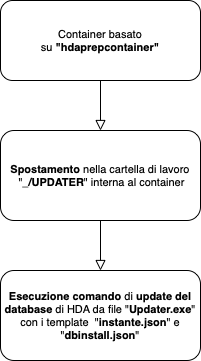

The diagram above was exported from draw.io. Its source (the exported page's mxGraphModel, read from the mxfile embedded in the PNG):
<mxGraphModel dx="946" dy="637" grid="1" gridSize="10" guides="1" tooltips="1" connect="1" arrows="1" fold="1" page="1" pageScale="1" pageWidth="827" pageHeight="1169" math="0" shadow="0">
  <root>
    <mxCell id="WIyWlLk6GJQsqaUBKTNV-0" />
    <mxCell id="WIyWlLk6GJQsqaUBKTNV-1" parent="WIyWlLk6GJQsqaUBKTNV-0" />
    <mxCell id="o4k27UArUXW-mT7WX5qE-3" value="&lt;b&gt;Spostamento&lt;/b&gt; nella cartella di lavoro &amp;nbsp;&quot;&lt;b&gt;_/UPDATER&lt;/b&gt;&quot; interna al container" style="rounded=1;whiteSpace=wrap;html=1;fontSize=11;glass=0;strokeWidth=1;shadow=0;" vertex="1" parent="WIyWlLk6GJQsqaUBKTNV-1">
      <mxGeometry x="200" y="420" width="200" height="90" as="geometry" />
    </mxCell>
    <mxCell id="o4k27UArUXW-mT7WX5qE-4" value="Container basato su&lt;b&gt;&amp;nbsp;&quot;hdaprepcontainer&quot;&lt;/b&gt;" style="rounded=1;whiteSpace=wrap;html=1;fontSize=11;glass=0;strokeWidth=1;shadow=0;" vertex="1" parent="WIyWlLk6GJQsqaUBKTNV-1">
      <mxGeometry x="200" y="290" width="200" height="80" as="geometry" />
    </mxCell>
    <mxCell id="o4k27UArUXW-mT7WX5qE-6" value="" style="rounded=0;html=1;jettySize=auto;orthogonalLoop=1;fontSize=11;endArrow=block;endFill=0;endSize=8;strokeWidth=1;shadow=0;labelBackgroundColor=none;edgeStyle=orthogonalEdgeStyle;entryX=0.5;entryY=0;entryDx=0;entryDy=0;exitX=0.5;exitY=1;exitDx=0;exitDy=0;" edge="1" parent="WIyWlLk6GJQsqaUBKTNV-1" source="o4k27UArUXW-mT7WX5qE-4" target="o4k27UArUXW-mT7WX5qE-3">
      <mxGeometry relative="1" as="geometry">
        <mxPoint x="320" y="140" as="sourcePoint" />
        <mxPoint x="320" y="180" as="targetPoint" />
      </mxGeometry>
    </mxCell>
    <mxCell id="o4k27UArUXW-mT7WX5qE-7" value="&lt;b&gt;Esecuzione comando&lt;/b&gt; di &lt;b&gt;update del database&lt;/b&gt;&amp;nbsp;di HDA da file &quot;&lt;b&gt;Updater.exe&lt;/b&gt;&quot; con i template &amp;nbsp;&quot;&lt;b&gt;instante.json&lt;/b&gt;&quot; e &quot;&lt;b&gt;dbinstall.json&lt;/b&gt;&quot;" style="rounded=1;whiteSpace=wrap;html=1;fontSize=11;glass=0;strokeWidth=1;shadow=0;" vertex="1" parent="WIyWlLk6GJQsqaUBKTNV-1">
      <mxGeometry x="200" y="560" width="200" height="90" as="geometry" />
    </mxCell>
    <mxCell id="o4k27UArUXW-mT7WX5qE-8" value="" style="rounded=0;html=1;jettySize=auto;orthogonalLoop=1;fontSize=11;endArrow=block;endFill=0;endSize=8;strokeWidth=1;shadow=0;labelBackgroundColor=none;edgeStyle=orthogonalEdgeStyle;entryX=0.5;entryY=0;entryDx=0;entryDy=0;exitX=0.5;exitY=1;exitDx=0;exitDy=0;" edge="1" parent="WIyWlLk6GJQsqaUBKTNV-1" source="o4k27UArUXW-mT7WX5qE-3" target="o4k27UArUXW-mT7WX5qE-7">
      <mxGeometry relative="1" as="geometry">
        <mxPoint x="310" y="380" as="sourcePoint" />
        <mxPoint x="310" y="430" as="targetPoint" />
      </mxGeometry>
    </mxCell>
  </root>
</mxGraphModel>